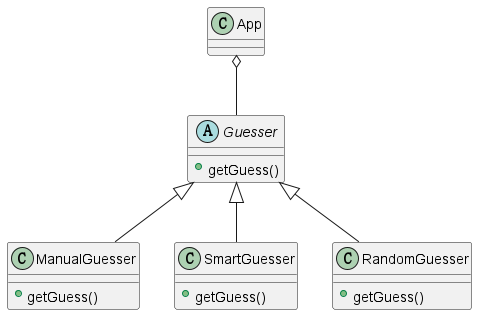

The diagram above was rendered by PlantUML. Its source (embedded in the PNG):
@startuml
Guesser <|-- ManualGuesser
Guesser <|-- SmartGuesser
Guesser <|-- RandomGuesser
App o-- Guesser

class App{

}

abstract class Guesser{
    +getGuess()
}

class ManualGuesser {
    +getGuess()
}

class SmartGuesser {
    +getGuess()
}

class RandomGuesser {
    +getGuess()
}


@enduml